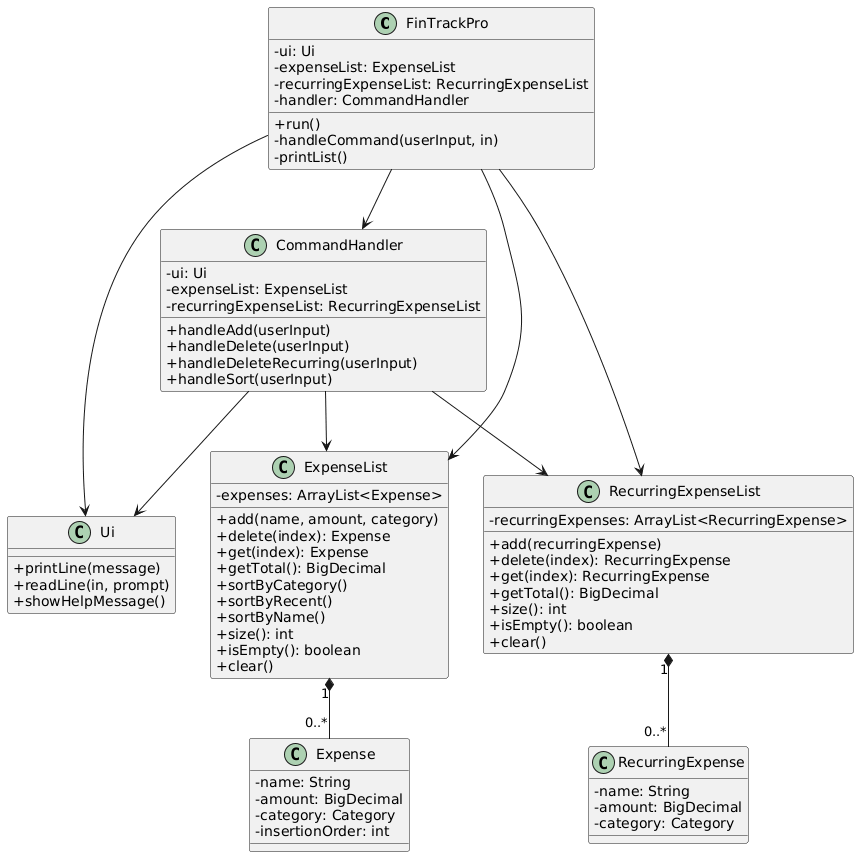

The diagram above was rendered by PlantUML. Its source (embedded in the PNG):
@startuml
skinparam classAttributeIconSize 0

class FinTrackPro {
  - ui: Ui
  - expenseList: ExpenseList
  - recurringExpenseList: RecurringExpenseList
  - handler: CommandHandler
  + run()
  - handleCommand(userInput, in)
  - printList()
}

class CommandHandler {
  - ui: Ui
  - expenseList: ExpenseList
  - recurringExpenseList: RecurringExpenseList
  + handleAdd(userInput)
  + handleDelete(userInput)
  + handleDeleteRecurring(userInput)
  + handleSort(userInput)
}

class Ui {
  + printLine(message)
  + readLine(in, prompt)
  + showHelpMessage()
}

class ExpenseList {
  - expenses: ArrayList<Expense>
  + add(name, amount, category)
  + delete(index): Expense
  + get(index): Expense
  + getTotal(): BigDecimal
  + sortByCategory()
  + sortByRecent()
  + sortByName()
  + size(): int
  + isEmpty(): boolean
  + clear()
}

class RecurringExpenseList {
  - recurringExpenses: ArrayList<RecurringExpense>
  + add(recurringExpense)
  + delete(index): RecurringExpense
  + get(index): RecurringExpense
  + getTotal(): BigDecimal
  + size(): int
  + isEmpty(): boolean
  + clear()
}

class Expense {
  - name: String
  - amount: BigDecimal
  - category: Category
  - insertionOrder: int
}

class RecurringExpense {
  - name: String
  - amount: BigDecimal
  - category: Category
}

FinTrackPro --> Ui
FinTrackPro --> CommandHandler
FinTrackPro --> ExpenseList
FinTrackPro --> RecurringExpenseList

CommandHandler --> Ui
CommandHandler --> ExpenseList
CommandHandler --> RecurringExpenseList

ExpenseList "1" *-- "0..*" Expense
RecurringExpenseList "1" *-- "0..*" RecurringExpense
@enduml